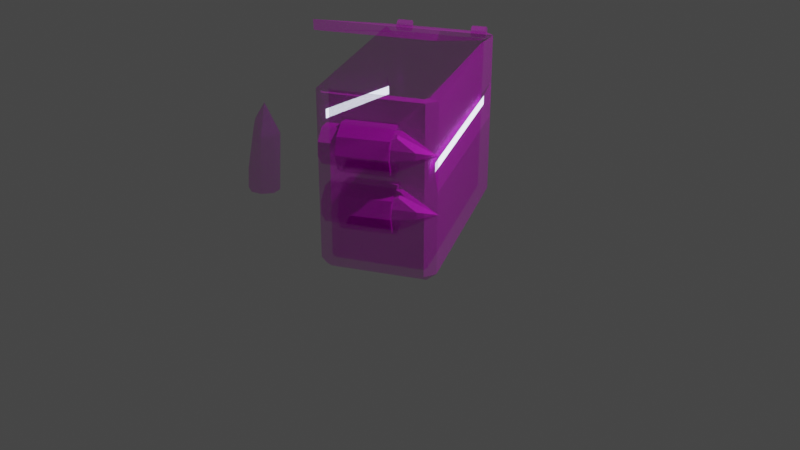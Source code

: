 # Source: ammobox.blend  (saved by Blender 2.80.75; exported with 4.5.12 LTS)
import bpy
from mathutils import Matrix  # noqa: F401  (used for matrix-valued properties, if any)

bpy.ops.wm.read_factory_settings(use_empty=True)
scene = bpy.context.scene
scene.name = 'Scene'

# ---- collections
col_collection = bpy.data.collections.new('Collection'); scene.collection.children.link(col_collection)

# ---- images (referenced by path relative to the original .blend; pixels are not part of the script)
import os
ASSET_DIR = os.environ.get("B2B_ASSET_DIR", "")  # directory of the original .blend (textures are referenced by path, not embedded)
HERE = os.path.dirname(os.path.abspath(__file__))  # packed textures are extracted next to this script under _unpacked/

def load_image(name, relpath, width, height, colorspace="sRGB"):
    """Load a texture the original file referenced (path relative to the .blend, or extracted next to this script)."""
    p = next((c for c in (os.path.join(HERE, relpath), os.path.join(ASSET_DIR, relpath)) if relpath and os.path.exists(c)), "")
    if p:
        img = bpy.data.images.load(p, check_existing=True)
        img.name = name
    else:  # same state as the original file: an image datablock whose file is absent (Cycles renders it pink)
        img = bpy.data.images.new(name, width, height)
        img.source = "FILE"
        img.filepath = "//" + (relpath or name)
    img.colorspace_settings.name = colorspace
    return img
img_box = load_image('Box', 'Box.png', 1024, 1024, 'sRGB')

# ---- materials (node trees are filled in below, after node groups)
mat_ammobox = bpy.data.materials.new('AmmoBox')
mat_ammobox.use_transparent_shadow = False
mat_ammobox.roughness = 0.3
mat_ammobox.specular_intensity = 0.5045
mat_ammobox.metallic = 0.2136
mat_maskbox = bpy.data.materials.new('MaskBox')
mat_maskbox.use_transparent_shadow = False

# ---- material node trees
mat_ammobox.use_nodes = True; mat_ammobox.node_tree.nodes.clear()
_N = mat_ammobox.node_tree.nodes; _L = mat_ammobox.node_tree.links
n0 = _N.new('ShaderNodeOutputMaterial'); n0.name = 'Material Output'; n0.location = (300, 300)
n1 = _N.new('ShaderNodeBsdfPrincipled'); n1.name = 'Principled BSDF'; n1.location = (10, 300)
n1.distribution = 'GGX'
n1.subsurface_method = 'BURLEY'
n1.inputs[1].default_value = 0.2303
n1.inputs[2].default_value = 0.4833
n1.inputs[3].default_value = 1.45
n1.inputs[13].default_value = 0.1379
n1.inputs[27].default_value = (0.0, 0.0, 0.0, 1.0)
n1.inputs[28].default_value = 1.0
n2 = _N.new('ShaderNodeNormalMap'); n2.name = 'Normal Map'; n2.location = (-300, -300)
n2.label = 'Normal/Map'
n2.inputs[0].default_value = 0.14
n3 = _N.new('ShaderNodeTexImage'); n3.name = 'Image Texture'; n3.location = (-300, 600)
n3.image = img_box
n4 = _N.new('ShaderNodeTexImage'); n4.name = 'Image Texture.001'; n4.location = (-300, 0)
n4.image = img_box
_L.new(n1.outputs[0], n0.inputs[0])
_L.new(n2.outputs[0], n1.inputs[5])
_L.new(n3.outputs[0], n1.inputs[0])
_L.new(n4.outputs[0], n1.inputs[4])
n0.is_active_output = True
mat_maskbox.use_nodes = True; mat_maskbox.node_tree.nodes.clear()
_N = mat_maskbox.node_tree.nodes; _L = mat_maskbox.node_tree.links
n0 = _N.new('ShaderNodeOutputMaterial'); n0.name = 'Material Output'; n0.location = (300, 300)
n1 = _N.new('ShaderNodeEmission'); n1.name = 'Emission'; n1.location = (10, 300)
n1.inputs[0].default_value = (0.7428, 0.785, 1.0, 1.0)
n1.inputs[1].default_value = 3.3
_L.new(n1.outputs[0], n0.inputs[0])
n0.is_active_output = True

# ---- world
world_world = bpy.data.worlds.new('World'); scene.world = world_world
world_world.use_nodes = True; world_world.node_tree.nodes.clear()
_N = world_world.node_tree.nodes; _L = world_world.node_tree.links
n0 = _N.new('ShaderNodeOutputWorld'); n0.name = 'World Output'; n0.location = (300, 300)
n1 = _N.new('ShaderNodeBackground'); n1.name = 'Background'; n1.location = (10, 300)
n1.inputs[0].default_value = (0.05088, 0.05088, 0.05088, 1.0)
_L.new(n1.outputs[0], n0.inputs[0])
n0.is_active_output = True
world_world.color = (0.05088, 0.05088, 0.05088)
world_world.use_sun_shadow = False
world_world.sun_shadow_jitter_overblur = 0.0

# ---- cameras
cam_camera = bpy.data.cameras.new('Camera')
cam_camera.clip_end = 100.0
cam_camera.ortho_scale = 7.314

# ---- lights
light_light = bpy.data.lights.new('Light', 'POINT')
light_light.transmission_factor = 0.0
light_light.energy = 1000.0
light_light.shadow_soft_size = 0.1
light_light.shadow_maximum_resolution = 0.006
light_light.use_absolute_resolution = True

# ---- meshes
me_cube_016 = bpy.data.meshes.new('Cube.016')
me_cube_016.from_pydata([(-0.09135, -0.1, 0.04248), (-0.09135, -0.09135, 0.05114), (-0.1, -0.09135, 0.04248), (-0.1, 0.1, 0.04248), (-0.09135, 0.1, 0.05114), (-0.09135, -0.1, -0.04248), (-0.1, -0.09135, -0.04248), (-0.09135, -0.09135, -0.05114), (-0.09135, 0.1, -0.05114), (-0.1, 0.1, -0.04248), (0.09135, -0.1, 0.04248), (0.1, -0.09135, 0.04248), (0.09135, -0.09135, 0.05114), (0.09135, 0.1, 0.05114), (0.1, 0.1, 0.04248), (0.09135, -0.1, -0.04248), (0.09135, -0.09135, -0.05114), (0.1, -0.09135, -0.04248), (0.1, 0.1, -0.04248), (0.09135, 0.1, -0.05114), (0.092, 0.1707, 0.04248), (0.092, 0.1707, 0.05114), (0.092, 0.1707, -0.05114), (0.092, 0.1707, -0.04248), (-0.08793, -0.09124, 0.03907), (-0.08793, -0.08793, 0.04238), (-0.09124, -0.08793, 0.03907), (-0.09194, 0.09484, 0.0396), (-0.0868, 0.09496, 0.04379), (-0.08793, -0.09124, -0.03907), (-0.09124, -0.08793, -0.03907), (-0.08793, -0.08793, -0.04238), (-0.0868, 0.09496, -0.04379), (-0.09194, 0.09484, -0.0396), (0.08793, -0.09124, 0.03907), (0.09124, -0.08793, 0.03907), (0.08793, -0.08793, 0.04238), (0.08752, 0.1, 0.0419), (0.09076, 0.1, 0.03866), (0.08793, -0.09124, -0.03907), (0.08793, -0.08793, -0.04238), (0.09124, -0.08793, -0.03907), (0.09076, 0.1, -0.03866), (0.08752, 0.1, -0.0419), (0.09547, 0.1614, 0.04161), (0.09547, 0.1615, 0.0494), (0.09547, 0.1615, -0.0494), (0.09547, 0.1614, -0.04161), (0.1101, 0.05244, -0.05612), (0.1048, 0.07182, 0.03726), (0.09578, 0.05918, 0.03744), (0.0948, 0.05891, -0.02472), (0.1039, 0.07155, -0.0249), (0.09642, 0.04443, 0.03747), (0.1065, 0.03308, 0.03734), (0.1055, 0.03281, -0.02482), (0.09544, 0.04415, -0.02469), (0.1267, 0.06128, 0.03694), (0.1166, 0.07262, 0.03707), (0.1156, 0.07235, -0.02509), (0.1183, 0.03388, 0.03715), (0.1273, 0.04652, 0.03697), (0.1173, 0.03361, -0.025), (0.1261, 0.0611, -0.003868), (0.1181, 0.05685, -0.0402), (0.1178, 0.0699, -0.02511), (0.1185, 0.04925, -0.04019), (0.1267, 0.04634, -0.003837), (0.1193, 0.03633, -0.02504), (-0.09293, 0.09962, -0.04234), (-0.09293, 0.09962, -0.02945), (-0.09444, 0.09548, -0.04234), (-0.09444, 0.09548, -0.02945), (-0.09825, 0.09328, -0.04234), (-0.09825, 0.09328, -0.02945), (-0.1026, 0.09405, -0.04234), (-0.1026, 0.09405, -0.02945), (-0.1054, 0.09742, -0.04234), (-0.1054, 0.09742, -0.02945), (-0.1054, 0.1018, -0.04234), (-0.1054, 0.1018, -0.02945), (-0.1026, 0.1052, -0.04234), (-0.1026, 0.1052, -0.02945), (-0.09825, 0.106, -0.04234), (-0.09825, 0.106, -0.02945), (-0.09444, 0.1038, -0.04234), (-0.09444, 0.1038, -0.02945), (-0.09293, 0.09962, 0.02926), (-0.09293, 0.09962, 0.04214), (-0.09444, 0.09548, 0.02926), (-0.09444, 0.09548, 0.04214), (-0.09825, 0.09328, 0.02926), (-0.09825, 0.09328, 0.04214), (-0.1026, 0.09405, 0.02926), (-0.1026, 0.09405, 0.04214), (-0.1054, 0.09742, 0.02926), (-0.1054, 0.09742, 0.04214), (-0.1054, 0.1018, 0.02926), (-0.1054, 0.1018, 0.04214), (-0.1026, 0.1052, 0.02926), (-0.1026, 0.1052, 0.04214), (-0.09825, 0.106, 0.02926), (-0.09825, 0.106, 0.04214), (-0.09444, 0.1038, 0.02926), (-0.09444, 0.1038, 0.04214), (0.1286, 0.05095, -0.02176), (0.1304, 0.05095, 0.02166), (0.1235, 0.03345, -0.02154), (0.1253, 0.03345, 0.02187), (0.1106, 0.02414, -0.021), (0.1125, 0.02414, 0.02241), (0.09602, 0.02737, -0.02039), (0.09784, 0.02737, 0.02302), (0.09602, 0.07452, -0.02039), (0.09784, 0.07452, 0.02302), (0.1106, 0.07776, -0.021), (0.1125, 0.07776, 0.02241), (0.1235, 0.06845, -0.02154), (0.1253, 0.06845, 0.02187), (0.1255, 0.05095, -0.02163), (0.1274, 0.05095, 0.02178), (0.1212, 0.0359, -0.02144), (0.123, 0.0359, 0.02197), (0.1101, 0.02789, -0.02098), (0.1119, 0.02789, 0.02243), (0.09655, 0.03113, -0.02041), (0.09837, 0.03113, 0.023), (0.09655, 0.07077, -0.02041), (0.09837, 0.07077, 0.023), (0.1101, 0.074, -0.02098), (0.1119, 0.074, 0.02243), (0.1212, 0.066, -0.02144), (0.123, 0.066, 0.02197), (0.1087, -0.01154, -0.05684), (0.1034, 0.007844, 0.03654), (0.09439, -0.004796, 0.03671), (0.09341, -0.005071, -0.02544), (0.1025, 0.007569, -0.02562), (0.09503, -0.01955, 0.03675), (0.1051, -0.03089, 0.03662), (0.1041, -0.03117, -0.02554), (0.09405, -0.01983, -0.02541), (0.1253, -0.002698, 0.03622), (0.1152, 0.008643, 0.03635), (0.1142, 0.008369, -0.02581), (0.1169, -0.0301, 0.03643), (0.1259, -0.01746, 0.03625), (0.1159, -0.03037, -0.02572), (0.1247, -0.002878, -0.004589), (0.1167, -0.007127, -0.04092), (0.1164, 0.005925, -0.02583), (0.1171, -0.01473, -0.04091), (0.1253, -0.01764, -0.004558), (0.1179, -0.02765, -0.02576), (0.1272, -0.01303, -0.02248), (0.129, -0.01303, 0.02093), (0.1221, -0.03053, -0.02226), (0.1239, -0.03053, 0.02115), (0.1093, -0.03984, -0.02172), (0.1111, -0.03984, 0.02169), (0.09463, -0.03661, -0.02111), (0.09645, -0.03661, 0.0223), (0.09463, 0.01054, -0.02111), (0.09645, 0.01054, 0.0223), (0.1093, 0.01378, -0.02172), (0.1111, 0.01378, 0.02169), (0.1221, 0.004467, -0.02226), (0.1239, 0.004467, 0.02115), (0.1241, -0.01303, -0.02235), (0.126, -0.01303, 0.02106), (0.1198, -0.02808, -0.02217), (0.1216, -0.02808, 0.02125), (0.1087, -0.03609, -0.0217), (0.1105, -0.03609, 0.02171), (0.09516, -0.03285, -0.02113), (0.09698, -0.03285, 0.02228), (0.09516, 0.006791, -0.02113), (0.09698, 0.006791, 0.02228), (0.1087, 0.01002, -0.0217), (0.1105, 0.01002, 0.02171), (0.1198, 0.002017, -0.02217), (0.1216, 0.002017, 0.02125), (-0.09135, 0.00275, 0.05114), (-0.09135, 0.04001, 0.05114), (-0.1, 0.02916, 0.04248), (-0.1, 0.01794, 0.04248), (-0.09135, 0.04494, -0.05114), (-0.09135, 0.002232, -0.05114), (-0.1, 0.01794, -0.04248), (-0.1, 0.02916, -0.04248), (0.1, 0.02916, -0.04248), (0.1, 0.01794, -0.04248), (0.09135, 0.002232, -0.05114), (0.09135, 0.04494, -0.05114), (0.09135, 0.08945, 0.05114), (0.09135, 0.05219, 0.05114), (0.1, 0.01794, 0.04248), (0.1, 0.02916, 0.04248), (-0.08295, 0.01959, 0.04643), (-0.08295, 0.02978, 0.04643), (-0.08295, 0.02978, -0.04644), (-0.08295, 0.01959, -0.04644), (0.08295, 0.01959, -0.04644), (0.08295, 0.02978, -0.04644), (0.08295, 0.07468, 0.04643), (0.08295, 0.06449, 0.04643)], [], [(194, 13, 4, 183), (190, 18, 14, 197), (186, 8, 19, 193), (184, 3, 9, 189), (0, 1, 2), (5, 6, 7), (10, 11, 12), (15, 16, 17), (5, 0, 2, 6), (183, 4, 3, 184), (187, 7, 6, 188), (15, 5, 7, 16), (191, 17, 16, 192), (10, 15, 17, 11), (195, 12, 11, 196), (0, 10, 12, 1), (5, 15, 10, 0), (9, 3, 20, 23), (8, 9, 23, 22), (3, 4, 21, 20), (36, 25, 28, 37), (41, 35, 38, 42), (31, 40, 43, 32), (26, 30, 33, 27), (24, 26, 25), (29, 31, 30), (34, 36, 35), (39, 41, 40), (29, 30, 26, 24), (25, 26, 27, 28), (32, 33, 30, 31), (39, 40, 31, 29), (42, 43, 40, 41), (34, 35, 41, 39), (37, 38, 35, 36), (24, 25, 36, 34), (29, 24, 34, 39), (33, 47, 44, 27), (32, 46, 47, 33), (27, 44, 45, 28), (18, 19, 43, 42), (13, 14, 38, 37), (4, 13, 37, 28), (19, 8, 32, 43), (14, 18, 42, 38), (20, 21, 45, 44), (22, 23, 47, 46), (23, 20, 44, 47), (8, 22, 46, 32), (21, 4, 28, 45), (58, 59, 52, 49), (64, 66, 48), (62, 55, 48), (50, 51, 56, 53), (54, 55, 62, 60), (49, 52, 51, 50), (55, 54, 53, 56), (61, 67, 63, 57), (53, 54, 60, 61, 57, 58, 49, 50), (59, 58, 57, 63, 65), (52, 59, 48), (68, 67, 61, 60, 62), (55, 56, 48), (51, 52, 48), (66, 68, 62, 48), (56, 51, 48), (63, 64, 65), (66, 67, 68), (63, 67, 66, 64), (59, 65, 64, 48), (69, 70, 72, 71), (71, 72, 74, 73), (73, 74, 76, 75), (75, 76, 78, 77), (77, 78, 80, 79), (79, 80, 82, 81), (81, 82, 84, 83), (72, 70, 86, 84, 82, 80, 78, 76, 74), (83, 84, 86, 85), (85, 86, 70, 69), (69, 71, 73, 75, 77, 79, 81, 83, 85), (87, 88, 90, 89), (89, 90, 92, 91), (91, 92, 94, 93), (93, 94, 96, 95), (95, 96, 98, 97), (97, 98, 100, 99), (99, 100, 102, 101), (90, 88, 104, 102, 100, 98, 96, 94, 92), (101, 102, 104, 103), (103, 104, 88, 87), (87, 89, 91, 93, 95, 97, 99, 101, 103), (105, 106, 108, 107), (107, 108, 110, 109), (109, 110, 112, 111), (113, 114, 116, 115), (115, 116, 118, 117), (117, 118, 106, 105), (119, 121, 122, 120), (121, 123, 124, 122), (123, 125, 126, 124), (127, 129, 130, 128), (129, 131, 132, 130), (131, 119, 120, 132), (105, 107, 121, 119), (108, 106, 120, 122), (107, 109, 123, 121), (110, 108, 122, 124), (109, 111, 125, 123), (112, 110, 124, 126), (111, 112, 126, 125), (114, 113, 127, 128), (113, 115, 129, 127), (116, 114, 128, 130), (115, 117, 131, 129), (118, 116, 130, 132), (117, 105, 119, 131), (106, 118, 132, 120), (143, 144, 137, 134), (149, 151, 133), (147, 140, 133), (135, 136, 141, 138), (139, 140, 147, 145), (134, 137, 136, 135), (140, 139, 138, 141), (146, 152, 148, 142), (138, 139, 145, 146, 142, 143, 134, 135), (144, 143, 142, 148, 150), (137, 144, 133), (153, 152, 146, 145, 147), (140, 141, 133), (136, 137, 133), (151, 153, 147, 133), (141, 136, 133), (148, 149, 150), (151, 152, 153), (148, 152, 151, 149), (144, 150, 149, 133), (154, 155, 157, 156), (156, 157, 159, 158), (158, 159, 161, 160), (162, 163, 165, 164), (164, 165, 167, 166), (166, 167, 155, 154), (168, 170, 171, 169), (170, 172, 173, 171), (172, 174, 175, 173), (176, 178, 179, 177), (178, 180, 181, 179), (180, 168, 169, 181), (154, 156, 170, 168), (157, 155, 169, 171), (156, 158, 172, 170), (159, 157, 171, 173), (158, 160, 174, 172), (161, 159, 173, 175), (160, 161, 175, 174), (163, 162, 176, 177), (162, 164, 178, 176), (165, 163, 177, 179), (164, 166, 180, 178), (167, 165, 179, 181), (166, 154, 168, 180), (155, 167, 181, 169), (13, 194, 197, 14), (194, 195, 196, 197), (18, 190, 193, 19), (190, 191, 192, 193), (8, 186, 189, 9), (186, 187, 188, 189), (1, 182, 185, 2), (182, 183, 184, 185), (2, 185, 188, 6), (185, 184, 189, 188), (7, 187, 192, 16), (195, 194, 204, 205), (17, 191, 196, 11), (191, 190, 197, 196), (12, 195, 182, 1), (192, 187, 201, 202), (201, 200, 203, 202), (205, 204, 199, 198), (193, 192, 202, 203), (194, 183, 199, 204), (186, 193, 203, 200), (187, 186, 200, 201), (183, 182, 198, 199), (182, 195, 205, 198)])
me_cube_016.polygons.foreach_set('use_smooth', [True] * 188)
me_cube_016.polygons.foreach_set('material_index', [0, 0, 0, 0, 0, 0, 0, 0, 0, 0, 0, 0, 0, 0, 0, 0, 0, 0, 0, 0, 0, 0, 0, 0, 0, 0, 0, 0, 0, 0, 0, 0, 0, 0, 0, 0, 0, 0, 0, 0, 0, 0, 0, 0, 0, 0, 0, 0, 0, 0, 0, 0, 0, 0, 0, 0, 0, 0, 0, 0, 0, 0, 0, 0, 0, 0, 0, 0, 0, 0, 0, 0, 0, 0, 0, 0, 0, 0, 0, 0, 0, 0, 0, 0, 0, 0, 0, 0, 0, 0, 0, 0, 0, 0, 0, 0, 0, 0, 0, 0, 0, 0, 0, 0, 0, 0, 0, 0, 0, 0, 0, 0, 0, 0, 0, 0, 0, 0, 0, 0, 0, 0, 0, 0, 0, 0, 0, 0, 0, 0, 0, 0, 0, 0, 0, 0, 0, 0, 0, 0, 0, 0, 0, 0, 0, 0, 0, 0, 0, 0, 0, 0, 0, 0, 0, 0, 0, 0, 0, 0, 0, 0, 0, 0, 0, 0, 0, 0, 0, 0, 0, 0, 0, 0, 0, 0, 0, 0, 0, 0, 1, 1, 0, 0, 0, 0, 0, 0])
_k = set([(0, 1), (0, 2), (0, 5), (0, 10), (1, 2), (1, 12), (1, 182), (2, 6), (2, 185), (3, 4), (3, 9), (3, 20), (3, 184), (4, 13), (4, 21), (4, 28), (4, 183), (5, 6), (5, 7), (5, 15), (6, 7), (6, 188), (7, 16), (7, 187), (8, 9), (8, 19), (8, 22), (8, 32), (8, 186), (9, 23), (9, 189), (10, 11), (10, 12), (10, 15), (11, 12), (11, 17), (11, 196), (12, 195), (13, 14), (13, 37), (13, 194), (14, 18), (14, 197), (15, 16), (15, 17), (16, 17), (16, 192), (17, 191), (18, 19), (18, 190), (19, 43), (19, 193), (20, 21), (20, 23), (21, 45), (22, 23), (22, 46), (24, 25), (24, 26), (24, 29), (24, 34), (25, 26), (25, 28), (25, 36), (26, 27), (26, 30), (27, 28), (27, 33), (27, 44), (28, 37), (28, 45), (29, 30), (29, 31), (29, 39), (30, 31), (30, 33), (31, 32), (31, 40), (32, 33), (32, 43), (32, 46), (33, 47), (34, 35), (34, 36), (34, 39), (35, 36), (35, 38), (35, 41), (36, 37), (37, 38), (38, 42), (39, 40), (39, 41), (40, 41), (40, 43), (41, 42), (42, 43), (44, 45), (44, 47), (46, 47), (48, 51), (48, 52), (48, 55), (48, 56), (48, 59), (48, 62), (48, 64), (48, 66), (49, 50), (49, 52), (49, 58), (50, 51), (50, 53), (51, 52), (51, 56), (52, 59), (53, 54), (53, 56), (54, 55), (54, 60), (55, 56), (55, 62), (57, 58), (57, 61), (57, 63), (58, 59), (59, 65), (60, 61), (60, 62), (61, 67), (62, 68), (63, 64), (63, 65), (63, 67), (64, 65), (64, 66), (66, 67), (66, 68), (67, 68), (69, 70), (69, 71), (69, 85), (70, 72), (70, 86), (71, 72), (71, 73), (72, 74), (73, 74), (73, 75), (74, 76), (75, 76), (75, 77), (76, 78), (77, 78), (77, 79), (78, 80), (79, 80), (79, 81), (80, 82), (81, 82), (81, 83), (82, 84), (83, 84), (83, 85), (84, 86), (85, 86), (87, 88), (87, 89), (87, 103), (88, 90), (88, 104), (89, 90), (89, 91), (90, 92), (91, 92), (91, 93), (92, 94), (93, 94), (93, 95), (94, 96), (95, 96), (95, 97), (96, 98), (97, 98), (97, 99), (98, 100), (99, 100), (99, 101), (100, 102), (101, 102), (101, 103), (102, 104), (103, 104), (105, 106), (105, 107), (105, 117), (106, 108), (106, 118), (107, 108), (107, 109), (108, 110), (109, 110), (109, 111), (110, 112), (111, 112), (111, 125), (112, 126), (113, 114), (113, 115), (113, 127), (114, 116), (114, 128), (115, 116), (115, 117), (116, 118), (117, 118), (119, 120), (119, 121), (119, 131), (120, 122), (120, 132), (121, 122), (121, 123), (122, 124), (123, 124), (123, 125), (124, 126), (125, 126), (127, 128), (127, 129), (128, 130), (129, 130), (129, 131), (130, 132), (131, 132), (133, 136), (133, 137), (133, 140), (133, 141), (133, 144), (133, 147), (133, 149), (133, 151), (134, 135), (134, 137), (134, 143), (135, 136), (135, 138), (136, 137), (136, 141), (137, 144), (138, 139), (138, 141), (139, 140), (139, 145), (140, 141), (140, 147), (142, 143), (142, 146), (142, 148), (143, 144), (144, 150), (145, 146), (145, 147), (146, 152), (147, 153), (148, 149), (148, 150), (148, 152), (149, 150), (149, 151), (151, 152), (151, 153), (152, 153), (154, 155), (154, 156), (154, 166), (155, 157), (155, 167), (156, 157), (156, 158), (157, 159), (158, 159), (158, 160), (159, 161), (160, 161), (160, 174), (161, 175), (162, 163), (162, 164), (162, 176), (163, 165), (163, 177), (164, 165), (164, 166), (165, 167), (166, 167), (168, 169), (168, 170), (168, 180), (169, 171), (169, 181), (170, 171), (170, 172), (171, 173), (172, 173), (172, 174), (173, 175), (174, 175), (176, 177), (176, 178), (177, 179), (178, 179), (178, 180), (179, 181), (180, 181), (182, 183), (182, 195), (182, 198), (183, 194), (183, 199), (184, 185), (186, 187), (186, 193), (186, 200), (187, 192), (187, 201), (188, 189), (190, 191), (192, 193), (192, 202), (193, 203), (194, 195), (194, 204), (195, 205), (196, 197), (198, 199), (198, 205), (199, 204), (200, 201), (200, 203), (201, 202), (202, 203), (204, 205)])
me_cube_016.attributes.new('sharp_edge', 'BOOLEAN', 'EDGE').data.foreach_set('value', [ (min(e.vertices), max(e.vertices)) in _k for e in me_cube_016.edges])
_uv = me_cube_016.uv_layers.new(name='UVMap')
_uv.uv.foreach_set('vector', [0.2966, 0.2934, 0.2966, 0.3089, 0.0258, 0.3088, 0.0258, 0.2202, 0.1854, 0.7425, 0.1854, 0.6381, 0.3107, 0.6374, 0.3107, 0.7417, 0.6061, 0.214, 0.6061, 0.2952, 0.3353, 0.2952, 0.3353, 0.2139, 0.7591, 0.5121, 0.7591, 0.6166, 0.6331, 0.6167, 0.6331, 0.5121, 0.02617, 0.0133, 0.0258, 0.02634, 0.01334, 0.02607, 0.6328, 0.3213, 0.6331, 0.3342, 0.6199, 0.3341, 0.2969, 0.01346, 0.3097, 0.02624, 0.2966, 0.0265, 0.9103, 0.901, 0.924, 0.9025, 0.9112, 0.9153, 0.6328, 0.3213, 0.7587, 0.3213, 0.7591, 0.3342, 0.6331, 0.3342, 0.7715, 0.528, 0.7715, 0.6165, 0.7591, 0.6166, 0.7591, 0.5121, 0.6199, 0.4722, 0.6199, 0.3341, 0.6331, 0.3342, 0.6331, 0.4955, 0.9103, 0.901, 0.9103, 0.6334, 0.924, 0.6349, 0.924, 0.9025, 0.1854, 0.7591, 0.1854, 0.9201, 0.1713, 0.9194, 0.1713, 0.7815, 0.7846, 0.9021, 0.9103, 0.901, 0.9112, 0.9153, 0.7855, 0.9164, 0.2966, 0.2384, 0.2966, 0.0265, 0.3097, 0.02624, 0.3097, 0.1876, 0.02617, 0.0133, 0.2969, 0.01346, 0.2966, 0.0265, 0.0258, 0.02634, 0.9103, 0.6334, 0.9103, 0.901, 0.7846, 0.9021, 0.7846, 0.6345, 0.4682, 0.9179, 0.3425, 0.9156, 0.3427, 0.6288, 0.4685, 0.6312, 0.4813, 0.9054, 0.4682, 0.9179, 0.4685, 0.6312, 0.4813, 0.6314, 0.3425, 0.9156, 0.3299, 0.9026, 0.3299, 0.6286, 0.3427, 0.6288, 0.278, 0.6121, 0.01726, 0.6115, 0.01949, 0.3416, 0.278, 0.3347, 0.7448, 0.29, 0.629, 0.29, 0.6297, 0.01253, 0.7443, 0.01253, 0.3405, 0.3259, 0.6011, 0.3254, 0.6011, 0.6029, 0.3429, 0.5958, 0.7338, 0.9117, 0.6185, 0.9117, 0.6194, 0.6423, 0.7362, 0.6423, 0.7342, 0.9169, 0.7338, 0.9117, 0.7392, 0.912, 0.3404, 0.3211, 0.3405, 0.3259, 0.3355, 0.326, 0.8812, 0.2714, 0.8864, 0.2716, 0.8815, 0.2765, 0.7655, 0.2716, 0.7658, 0.2767, 0.7609, 0.2718, 0.619, 0.9169, 0.6185, 0.9117, 0.7338, 0.9117, 0.7342, 0.9169, 0.01726, 0.6115, 0.01243, 0.6114, 0.01197, 0.3416, 0.01949, 0.3416, 0.3429, 0.5958, 0.3351, 0.5958, 0.3355, 0.326, 0.3405, 0.3259, 0.601, 0.3207, 0.6011, 0.3254, 0.3405, 0.3259, 0.3404, 0.3211, 0.7443, 0.01253, 0.7489, 0.01249, 0.7496, 0.2899, 0.7448, 0.29, 0.8812, 0.2714, 0.8815, 0.2765, 0.7658, 0.2767, 0.7655, 0.2716, 0.6247, 0.01249, 0.6297, 0.01253, 0.629, 0.29, 0.624, 0.2899, 0.8812, 0.01191, 0.8864, 0.01206, 0.8864, 0.2716, 0.8812, 0.2714, 0.7655, 0.01212, 0.8812, 0.01191, 0.8812, 0.2714, 0.7655, 0.2716, 0.9123, 0.3209, 0.9195, 0.6078, 0.7964, 0.6078, 0.7951, 0.3209, 0.9184, 0.3284, 0.9311, 0.6078, 0.9195, 0.6078, 0.9123, 0.3209, 0.7951, 0.3209, 0.7964, 0.6078, 0.7849, 0.6078, 0.7888, 0.3284, 0.1454, 0.6373, 0.1582, 0.6501, 0.1446, 0.6558, 0.1398, 0.651, 0.006814, 0.6504, 0.01963, 0.6376, 0.02529, 0.6512, 0.02049, 0.656, 0.006814, 0.9199, 0.006814, 0.6504, 0.02049, 0.656, 0.01809, 0.9135, 0.1582, 0.6501, 0.1582, 0.9197, 0.1478, 0.9132, 0.1446, 0.6558, 0.01963, 0.6376, 0.1454, 0.6373, 0.1398, 0.651, 0.02529, 0.6512, 0.7594, 0.9258, 0.7594, 0.9386, 0.7454, 0.9365, 0.7452, 0.925, 0.7594, 0.7884, 0.7594, 0.8011, 0.7452, 0.8028, 0.7454, 0.7914, 0.7594, 0.8011, 0.7594, 0.9258, 0.7452, 0.925, 0.7452, 0.8028, 0.5965, 0.6286, 0.5965, 0.9187, 0.5818, 0.9185, 0.5869, 0.632, 0.5978, 0.9187, 0.5992, 0.6286, 0.6089, 0.6325, 0.6125, 0.9187, 0.7454, 0.7753, 0.7454, 0.6837, 0.7629, 0.6836, 0.7629, 0.7753, 0.5251, 0.6465, 0.5138, 0.6465, 0.5194, 0.6218, 0.5516, 0.7134, 0.569, 0.7135, 0.5578, 0.7613, 0.9335, 0.006242, 0.9335, 0.09793, 0.9116, 0.098, 0.9116, 0.00631, 0.569, 0.6219, 0.569, 0.7135, 0.5516, 0.7134, 0.5516, 0.6218, 0.9521, 0.006812, 0.9521, 0.0985, 0.9335, 0.09793, 0.9335, 0.006242, 0.8946, 0.09868, 0.8946, 0.00699, 0.9116, 0.00631, 0.9116, 0.098, 0.5086, 0.7611, 0.5086, 0.701, 0.5305, 0.7011, 0.5305, 0.7611, 0.8263, 0.972, 0.8121, 0.9894, 0.7946, 0.989, 0.7804, 0.9709, 0.7804, 0.9491, 0.7946, 0.9317, 0.8121, 0.9322, 0.8263, 0.9502, 0.5482, 0.6685, 0.5482, 0.76, 0.5305, 0.7611, 0.5305, 0.7011, 0.5444, 0.6688, 0.7629, 0.6836, 0.7454, 0.6837, 0.7538, 0.6362, 0.4946, 0.6686, 0.5086, 0.701, 0.5086, 0.7611, 0.4907, 0.7598, 0.4907, 0.6684, 0.8946, 0.09868, 0.9116, 0.098, 0.9238, 0.145, 0.9335, 0.09793, 0.9521, 0.0985, 0.9238, 0.145, 0.5138, 0.6465, 0.4946, 0.6686, 0.4907, 0.6684, 0.5194, 0.6218, 0.9116, 0.098, 0.9335, 0.09793, 0.9238, 0.145, 0.5305, 0.7011, 0.5251, 0.6465, 0.5444, 0.6688, 0.5138, 0.6465, 0.5086, 0.701, 0.4946, 0.6686, 0.5305, 0.7011, 0.5086, 0.701, 0.5138, 0.6465, 0.5251, 0.6465, 0.5482, 0.6685, 0.5444, 0.6688, 0.5251, 0.6465, 0.5194, 0.6218, 0.3148, 0.5966, 0.3148, 0.5777, 0.3208, 0.5779, 0.3208, 0.5969, 0.2952, 0.6176, 0.2952, 0.5986, 0.3012, 0.5985, 0.3012, 0.6174, 0.3012, 0.6174, 0.3012, 0.5985, 0.3074, 0.5986, 0.3074, 0.6176, 0.2907, 0.5967, 0.2907, 0.5777, 0.2957, 0.5776, 0.2957, 0.5966, 0.2957, 0.5966, 0.2957, 0.5776, 0.3023, 0.5776, 0.3023, 0.5966, 0.3023, 0.5966, 0.3023, 0.5776, 0.3072, 0.5777, 0.3072, 0.5967, 0.7762, 0.631, 0.7762, 0.65, 0.7697, 0.65, 0.7697, 0.631, 0.293, 0.5314, 0.2908, 0.5253, 0.293, 0.5192, 0.2987, 0.5159, 0.3051, 0.5171, 0.3093, 0.522, 0.3093, 0.5285, 0.3051, 0.5335, 0.2987, 0.5347, 0.7697, 0.631, 0.7697, 0.65, 0.7642, 0.6498, 0.7642, 0.6308, 0.3085, 0.5968, 0.3085, 0.5779, 0.3148, 0.5777, 0.3148, 0.5966, 0.293, 0.4906, 0.2908, 0.4845, 0.293, 0.4784, 0.2987, 0.4751, 0.3051, 0.4762, 0.3093, 0.4812, 0.3093, 0.4877, 0.3051, 0.4927, 0.2987, 0.4938, 0.3145, 0.557, 0.3145, 0.5759, 0.3085, 0.5757, 0.3085, 0.5568, 0.3208, 0.5986, 0.3208, 0.6176, 0.3148, 0.6177, 0.3148, 0.5988, 0.3148, 0.5988, 0.3148, 0.6177, 0.3085, 0.6176, 0.3085, 0.5986, 0.2907, 0.5759, 0.2907, 0.5569, 0.2957, 0.5568, 0.2957, 0.5758, 0.2957, 0.5758, 0.2957, 0.5568, 0.3023, 0.5568, 0.3023, 0.5758, 0.3023, 0.5758, 0.3023, 0.5568, 0.3072, 0.5569, 0.3072, 0.5759, 0.7762, 0.6519, 0.7762, 0.6709, 0.7697, 0.6709, 0.7697, 0.6519, 0.3051, 0.5539, 0.2987, 0.5551, 0.293, 0.5518, 0.2908, 0.5457, 0.293, 0.5396, 0.2987, 0.5363, 0.3051, 0.5375, 0.3093, 0.5424, 0.3093, 0.5489, 0.7697, 0.6519, 0.7697, 0.6709, 0.7642, 0.6707, 0.7642, 0.6517, 0.3208, 0.5568, 0.3208, 0.5758, 0.3145, 0.5759, 0.3145, 0.557, 0.3051, 0.4966, 0.3093, 0.5016, 0.3093, 0.5081, 0.3051, 0.5131, 0.2987, 0.5142, 0.293, 0.511, 0.2908, 0.5049, 0.293, 0.4988, 0.2987, 0.4955, 0.5159, 0.9227, 0.5159, 0.9868, 0.4904, 0.9862, 0.4904, 0.9222, 0.9811, 0.5218, 0.9811, 0.5858, 0.9604, 0.5865, 0.9604, 0.5225, 0.9604, 0.5225, 0.9604, 0.5865, 0.9395, 0.586, 0.9395, 0.522, 0.997, 0.1547, 0.997, 0.2187, 0.9751, 0.2189, 0.9751, 0.1549, 0.9751, 0.1549, 0.9751, 0.2189, 0.9565, 0.2182, 0.9565, 0.1541, 0.5422, 0.9224, 0.5422, 0.9864, 0.5159, 0.9868, 0.5159, 0.9227, 0.9619, 0.4457, 0.9396, 0.4452, 0.9396, 0.3813, 0.9619, 0.3817, 0.9168, 0.9961, 0.9001, 0.9967, 0.9001, 0.9327, 0.9168, 0.932, 0.9001, 0.9967, 0.8801, 0.9964, 0.8801, 0.9324, 0.9001, 0.9327, 0.743, 0.9969, 0.7224, 0.9971, 0.7224, 0.9331, 0.743, 0.9329, 0.7224, 0.9971, 0.7077, 0.9962, 0.7077, 0.9322, 0.7224, 0.9331, 0.9843, 0.4453, 0.9619, 0.4457, 0.9619, 0.3817, 0.9843, 0.3813, 0.9324, 0.9227, 0.9399, 0.8968, 0.9434, 0.9004, 0.9369, 0.9227, 0.9399, 0.776, 0.9324, 0.7501, 0.9369, 0.7501, 0.9434, 0.7723, 0.9399, 0.8968, 0.959, 0.8831, 0.9598, 0.8886, 0.9434, 0.9004, 0.959, 0.7897, 0.9399, 0.776, 0.9434, 0.7723, 0.9598, 0.7841, 0.959, 0.8831, 0.9807, 0.8878, 0.9799, 0.8934, 0.9598, 0.8886, 0.9807, 0.7849, 0.959, 0.7897, 0.9598, 0.7841, 0.9799, 0.7794, 0.3173, 0.4589, 0.3173, 0.3949, 0.3228, 0.395, 0.3228, 0.459, 0.3228, 0.3251, 0.3228, 0.3891, 0.3173, 0.3892, 0.3173, 0.3252, 0.9807, 0.9574, 0.959, 0.9622, 0.9598, 0.9567, 0.9799, 0.9519, 0.959, 0.7105, 0.9807, 0.7153, 0.9799, 0.7209, 0.9598, 0.7161, 0.959, 0.9622, 0.9399, 0.9485, 0.9434, 0.9449, 0.9598, 0.9567, 0.9399, 0.7243, 0.959, 0.7105, 0.9598, 0.7161, 0.9434, 0.7279, 0.9399, 0.9485, 0.9324, 0.9227, 0.9369, 0.9227, 0.9434, 0.9449, 0.9324, 0.7501, 0.9399, 0.7243, 0.9434, 0.7279, 0.9369, 0.7501, 0.569, 0.7739, 0.569, 0.8655, 0.5516, 0.8655, 0.5516, 0.7739, 0.5138, 0.8883, 0.5251, 0.8884, 0.5195, 0.913, 0.2907, 0.4201, 0.3082, 0.4201, 0.297, 0.468, 0.9335, 0.1574, 0.9335, 0.2491, 0.9116, 0.2492, 0.9116, 0.1575, 0.3082, 0.3286, 0.3082, 0.4201, 0.2907, 0.4201, 0.2907, 0.3285, 0.9521, 0.158, 0.9521, 0.2497, 0.9335, 0.2491, 0.9335, 0.1574, 0.8946, 0.2499, 0.8946, 0.1582, 0.9116, 0.1575, 0.9116, 0.2492, 0.5303, 0.7738, 0.5303, 0.8338, 0.5084, 0.8337, 0.5084, 0.7737, 0.8764, 0.972, 0.8622, 0.9894, 0.8447, 0.989, 0.8305, 0.9709, 0.8305, 0.9491, 0.8447, 0.9317, 0.8622, 0.9322, 0.8764, 0.9502, 0.4907, 0.8663, 0.4907, 0.7749, 0.5084, 0.7737, 0.5084, 0.8337, 0.4945, 0.866, 0.5516, 0.8655, 0.569, 0.8655, 0.5606, 0.913, 0.5443, 0.8662, 0.5303, 0.8338, 0.5303, 0.7738, 0.5482, 0.775, 0.5482, 0.8665, 0.8946, 0.2499, 0.9116, 0.2492, 0.9238, 0.2961, 0.9335, 0.2491, 0.9521, 0.2497, 0.9238, 0.2961, 0.5251, 0.8884, 0.5443, 0.8662, 0.5482, 0.8665, 0.5195, 0.913, 0.9116, 0.2492, 0.9335, 0.2491, 0.9238, 0.2961, 0.5084, 0.8337, 0.5138, 0.8883, 0.4945, 0.866, 0.5251, 0.8884, 0.5303, 0.8338, 0.5443, 0.8662, 0.5084, 0.8337, 0.5303, 0.8338, 0.5251, 0.8884, 0.5138, 0.8883, 0.4907, 0.8663, 0.4945, 0.866, 0.5138, 0.8883, 0.5195, 0.913, 0.9654, 0.3114, 0.9654, 0.3754, 0.94, 0.3749, 0.94, 0.3109, 0.9565, 0.06764, 0.9565, 0.003618, 0.9772, 0.002913, 0.9772, 0.06693, 0.9772, 0.06693, 0.9772, 0.002913, 0.9981, 0.003388, 0.9981, 0.06741, 0.9565, 0.1377, 0.9565, 0.0737, 0.9783, 0.07347, 0.9783, 0.1375, 0.9783, 0.1375, 0.9783, 0.07347, 0.997, 0.07425, 0.997, 0.1383, 0.9918, 0.3111, 0.9918, 0.3751, 0.9654, 0.3754, 0.9654, 0.3114, 0.9619, 0.516, 0.9396, 0.5155, 0.9396, 0.4515, 0.9619, 0.452, 0.993, 0.2888, 0.9763, 0.2895, 0.9763, 0.2254, 0.993, 0.2248, 0.9763, 0.2895, 0.9563, 0.2892, 0.9563, 0.2251, 0.9763, 0.2254, 0.65, 0.9969, 0.6294, 0.9971, 0.6294, 0.9331, 0.65, 0.9329, 0.6294, 0.9971, 0.6147, 0.9962, 0.6147, 0.9322, 0.6294, 0.9331, 0.9843, 0.5155, 0.9619, 0.516, 0.9619, 0.452, 0.9843, 0.4515, 0.9324, 0.8364, 0.9399, 0.8106, 0.9434, 0.8142, 0.9369, 0.8364, 0.9399, 0.6897, 0.9324, 0.6639, 0.9369, 0.6639, 0.9434, 0.6861, 0.9399, 0.8106, 0.959, 0.7968, 0.9598, 0.8024, 0.9434, 0.8142, 0.959, 0.7034, 0.9399, 0.6897, 0.9434, 0.6861, 0.9598, 0.6979, 0.959, 0.7968, 0.9807, 0.8016, 0.9799, 0.8071, 0.9598, 0.8024, 0.9807, 0.6986, 0.959, 0.7034, 0.9598, 0.6979, 0.9799, 0.6931, 0.3168, 0.395, 0.3168, 0.459, 0.3112, 0.4589, 0.3112, 0.3949, 0.3092, 0.3892, 0.3092, 0.3252, 0.3148, 0.3251, 0.3148, 0.3891, 0.9807, 0.8712, 0.959, 0.876, 0.9598, 0.8704, 0.9799, 0.8656, 0.959, 0.6243, 0.9807, 0.629, 0.9799, 0.6346, 0.9598, 0.6298, 0.959, 0.876, 0.9399, 0.8622, 0.9434, 0.8586, 0.9598, 0.8704, 0.9399, 0.638, 0.959, 0.6243, 0.9598, 0.6298, 0.9434, 0.6416, 0.9399, 0.8622, 0.9324, 0.8364, 0.9369, 0.8364, 0.9434, 0.8586, 0.9324, 0.6639, 0.9399, 0.638, 0.9434, 0.6416, 0.9369, 0.6639, 0.2966, 0.3089, 0.2966, 0.2934, 0.3097, 0.2041, 0.3097, 0.3087, 0.2966, 0.2934, 0.2966, 0.2384, 0.3097, 0.1876, 0.3097, 0.2041, 0.1854, 0.6381, 0.1854, 0.7425, 0.1713, 0.7186, 0.1713, 0.6374, 0.1854, 0.7425, 0.1854, 0.7591, 0.1713, 0.7815, 0.1713, 0.7186, 0.6199, 0.6166, 0.6199, 0.5353, 0.6331, 0.5121, 0.6331, 0.6167, 0.6199, 0.5353, 0.6199, 0.4722, 0.6331, 0.4955, 0.6331, 0.5121, 0.7715, 0.334, 0.7715, 0.4729, 0.7591, 0.4955, 0.7591, 0.3342, 0.7715, 0.4729, 0.7715, 0.528, 0.7591, 0.5121, 0.7591, 0.4955, 0.7591, 0.3342, 0.7591, 0.4955, 0.6331, 0.4955, 0.6331, 0.3342, 0.7591, 0.4955, 0.7591, 0.5121, 0.6331, 0.5121, 0.6331, 0.4955, 0.6061, 0.01281, 0.6061, 0.1509, 0.3353, 0.1508, 0.3353, 0.01271, 0.2966, 0.2384, 0.2966, 0.2934, 0.2843, 0.2714, 0.2843, 0.2564, 0.1854, 0.9201, 0.1854, 0.7591, 0.3107, 0.7583, 0.3107, 0.9193, 0.1854, 0.7591, 0.1854, 0.7425, 0.3107, 0.7417, 0.3107, 0.7583, 0.2966, 0.0265, 0.2966, 0.2384, 0.0258, 0.1652, 0.0258, 0.02634, 0.3353, 0.1508, 0.6061, 0.1509, 0.5938, 0.1764, 0.3478, 0.1763, 0.5938, 0.1764, 0.5938, 0.1914, 0.3478, 0.1914, 0.3478, 0.1763, 0.2843, 0.2564, 0.2843, 0.2714, 0.03845, 0.205, 0.03845, 0.19, 0.3353, 0.2139, 0.3353, 0.1508, 0.3478, 0.1763, 0.3478, 0.1914, 0.2966, 0.2934, 0.0258, 0.2202, 0.03845, 0.205, 0.2843, 0.2714, 0.6061, 0.214, 0.3353, 0.2139, 0.3478, 0.1914, 0.5938, 0.1914, 0.6061, 0.1509, 0.6061, 0.214, 0.5938, 0.1914, 0.5938, 0.1764, 0.0258, 0.2202, 0.0258, 0.1652, 0.03845, 0.19, 0.03845, 0.205, 0.0258, 0.1652, 0.2966, 0.2384, 0.2843, 0.2564, 0.03845, 0.19])
me_cube_016.materials.append(mat_ammobox)
me_cube_016.materials.append(mat_maskbox)
me_cube_016.use_remesh_preserve_volume = False
me_cube_016.use_remesh_preserve_attributes = False
me_cube_016.use_mirror_vertex_groups = False
me_cube_016.update()
me_cube_016.normals_split_custom_set([tuple(v) for v in zip(*[iter([0.0, 0.0, 1.0, 0.0, 0.0, 1.0, 0.0, 0.0, 1.0, 0.0, 0.0, 1.0, 1.0, 3.095e-08, 0.0, 1.0, 6.19e-08, 0.0, 1.0, 6.19e-08, 0.0, 1.0, 3.095e-08, 0.0, -4.629e-08, 0.0, -1.0, -4.629e-08, 0.0, -1.0, -4.629e-08, 0.0, -1.0, -4.629e-08, 0.0, -1.0, -1.0, 3.095e-08, 0.0, -1.0, 6.19e-08, 0.0, -1.0, 6.19e-08, 0.0, -1.0, 3.095e-08, 0.0, -0.5773, -0.5774, 0.5774, -0.5773, -0.5774, 0.5774, -0.5773, -0.5774, 0.5774, -0.5773, -0.5774, -0.5774, -0.5773, -0.5774, -0.5774, -0.5773, -0.5774, -0.5774, 0.5773, -0.5774, 0.5774, 0.5773, -0.5774, 0.5774, 0.5773, -0.5774, 0.5774, 0.5773, -0.5774, -0.5774, 0.5773, -0.5774, -0.5774, 0.5773, -0.5774, -0.5774, -0.7071, -0.7071, 0.0, -0.7071, -0.7071, 0.0, -0.7071, -0.7071, 0.0, -0.7071, -0.7071, 0.0, -0.7071, 2.125e-08, 0.7071, -0.7071, 2.908e-08, 0.7071, -0.7071, 2.908e-08, 0.7071, -0.7071, 7.828e-09, 0.7071, -0.7071, 1.48e-08, -0.7071, -0.7071, 1.875e-08, -0.7071, -0.7071, 1.875e-08, -0.7071, -0.7071, 3.952e-09, -0.7071, 0.0, -0.7071, -0.7071, 0.0, -0.7071, -0.7071, 0.0, -0.7071, -0.7071, 0.0, -0.7071, -0.7071, 0.7071, -1.52e-09, -0.7071, 0.7071, -7.215e-09, -0.7071, 0.7071, -7.215e-09, -0.7071, 0.7071, -5.695e-09, -0.7071, 0.7071, -0.7071, 0.0, 0.7071, -0.7071, 0.0, 0.7071, -0.7071, 0.0, 0.7071, -0.7071, 0.0, 0.7071, 1.644e-09, 0.7071, 0.7071, 1.505e-08, 0.7071, 0.7071, 1.505e-08, 0.7071, 0.7071, 1.34e-08, 0.7071, 0.0, -0.7071, 0.7071, 0.0, -0.7071, 0.7071, 0.0, -0.7071, 0.7071, 0.0, -0.7071, 0.7071, 0.0, -1.0, 0.0, 0.0, -1.0, 0.0, 0.0, -1.0, 0.0, 0.0, -1.0, 0.0, -0.3457, 0.9384, 0.0, -0.3457, 0.9384, 0.0, -0.3457, 0.9384, 0.0, -0.3457, 0.9384, 0.0, -0.3473, 0.9215, -0.1736, -0.3473, 0.9215, -0.1736, -0.3473, 0.9215, -0.1736, -0.3473, 0.9215, -0.1736, -0.3473, 0.9215, 0.1736, -0.3473, 0.9215, 0.1736, -0.3473, 0.9215, 0.1736, -0.3473, 0.9215, 0.1736, -0.005443, 0.002512, -1.0, -0.005443, 0.002512, -1.0, -0.005443, 0.002512, -1.0, -0.005443, 0.002512, -1.0, -1.0, -0.002569, 0.0, -1.0, -0.002569, 0.0, -1.0, -0.002569, 0.0, -1.0, -0.002569, 0.0, -0.005443, 0.002512, 1.0, -0.005443, 0.002512, 1.0, -0.005443, 0.002512, 1.0, -0.005443, 0.002512, 1.0, 1.0, 0.003787, 0.0, 1.0, 0.003787, 0.0, 1.0, 0.003787, 0.0, 1.0, 0.003787, 0.0, 0.5773, 0.5773, -0.5774, 0.5773, 0.5773, -0.5774, 0.5773, 0.5773, -0.5774, 0.5773, 0.5773, 0.5774, 0.5773, 0.5773, 0.5774, 0.5773, 0.5773, 0.5774, -0.5773, 0.5773, -0.5774, -0.5773, 0.5773, -0.5774, -0.5773, 0.5773, -0.5774, -0.5773, 0.5773, 0.5774, -0.5773, 0.5773, 0.5774, -0.5773, 0.5773, 0.5774, 0.7071, 0.7071, 0.0, 0.7071, 0.7071, 0.0, 0.7071, 0.7071, 0.0, 0.7071, 0.7071, 0.0, 0.664, 0.003177, -0.7478, 0.664, 0.003177, -0.7478, 0.664, 0.003177, -0.7478, 0.664, 0.003177, -0.7478, 0.664, 0.003177, 0.7478, 0.664, 0.003177, 0.7478, 0.664, 0.003177, 0.7478, 0.664, 0.003177, 0.7478, 0.0, 0.7071, 0.7071, 0.0, 0.7071, 0.7071, 0.0, 0.7071, 0.7071, 0.0, 0.7071, 0.7071, -0.7071, -0.003363, 0.7071, -0.7071, -0.003363, 0.7071, -0.7071, -0.003363, 0.7071, -0.7071, -0.003363, 0.7071, -0.7071, 0.7071, 0.0, -0.7071, 0.7071, 0.0, -0.7071, 0.7071, 0.0, -0.7071, 0.7071, 0.0, -0.7071, -0.003363, -0.7071, -0.7071, -0.003363, -0.7071, -0.7071, -0.003363, -0.7071, -0.7071, -0.003363, -0.7071, 0.0, 0.7071, -0.7071, 0.0, 0.7071, -0.7071, 0.0, 0.7071, -0.7071, 0.0, 0.7071, -0.7071, 0.0, 1.0, 0.0, 0.0, 1.0, 0.0, 0.0, 1.0, 0.0, 0.0, 1.0, 0.0, 0.3346, -0.9423, 0.0, 0.3346, -0.9423, 0.0, 0.3346, -0.9423, 0.0, 0.3346, -0.9423, 0.0, 0.3384, -0.9326, 0.1257, 0.3384, -0.9326, 0.1257, 0.3384, -0.9326, 0.1257, 0.3384, -0.9326, 0.1257, 0.3384, -0.9326, -0.1257, 0.3384, -0.9326, -0.1257, 0.3384, -0.9326, -0.1257, 0.3384, -0.9326, -0.1257, 0.0, 1.0, 0.0, 0.0, 1.0, 0.0, 0.0, 1.0, 0.0, 0.0, 1.0, 0.0, 0.0, 1.0, 7.489e-07, 0.0, 1.0, 3.745e-07, 0.0, 1.0, 3.745e-07, 0.0, 1.0, 7.489e-07, -0.01504, 0.9566, -0.2912, -0.01504, 0.9566, -0.2912, -0.01504, 0.9566, -0.2912, -0.01504, 0.9566, -0.2912, -0.01504, 0.9566, 0.2912, -0.01504, 0.9566, 0.2912, -0.01504, 0.9566, 0.2912, -0.01504, 0.9566, 0.2912, 0.0, 1.0, 3.745e-07, 0.0, 1.0, 0.0, 0.0, 1.0, 0.0, 0.0, 1.0, 3.745e-07, 0.9367, 0.3502, -0.001192, 0.9363, 0.3511, -0.002259, 0.9363, 0.3511, -0.002259, 0.9367, 0.3501, -0.001061, 0.9363, 0.3511, 0.002259, 0.9367, 0.3502, 0.001192, 0.9367, 0.3501, 0.001061, 0.9363, 0.3511, 0.002259, 0.9367, 0.3502, 0.001192, 0.9367, 0.3502, -0.001192, 0.9367, 0.3501, -0.001061, 0.9367, 0.3501, 0.001061, 0.161, -0.4644, -0.8709, 0.161, -0.4644, -0.8709, 0.161, -0.4644, -0.8709, 0.161, -0.4644, -0.8709, 0.161, -0.4643, 0.8709, 0.161, -0.4643, 0.8709, 0.161, -0.4643, 0.8709, 0.161, -0.4643, 0.8709, -0.06776, 0.9977, -0.003335, -0.06776, 0.9977, -0.003335, -0.06776, 0.9977, -0.003335, -0.06776, 0.9977, -0.003335, 0.8875, 0.03742, -0.4592, 0.8875, 0.03742, -0.4592, 0.8875, 0.03742, -0.4592, 0.04923, -0.8494, -0.5255, 0.04923, -0.8494, -0.5255, 0.04923, -0.8494, -0.5255, -0.9989, -0.04318, 0.01599, -0.9989, -0.04318, 0.01599, -0.9989, -0.04318, 0.01599, -0.9989, -0.04318, 0.01599, 0.06776, -0.9977, 0.003335, 0.06776, -0.9977, 0.003335, 0.06776, -0.9977, 0.003335, 0.06776, -0.9977, 0.003335, -0.813, 0.5822, 0.01029, -0.813, 0.5822, 0.01029, -0.813, 0.5822, 0.01029, -0.813, 0.5822, 0.01029, -0.7471, -0.6646, 0.01475, -0.7471, -0.6646, 0.01475, -0.7471, -0.6646, 0.01475, -0.7471, -0.6646, 0.01475, 0.9989, 0.04318, -0.01599, 0.9989, 0.04318, -0.01599, 0.9989, 0.04318, -0.01599, 0.9989, 0.04318, -0.01599, 0.01582, 0.002813, 0.9999, 0.01582, 0.002813, 0.9999, 0.01582, 0.002813, 0.9999, 0.01582, 0.002813, 0.9999, 0.01582, 0.002813, 0.9999, 0.01582, 0.002813, 0.9999, 0.01582, 0.002813, 0.9999, 0.01582, 0.002813, 0.9999, 0.7471, 0.6646, -0.01475, 0.7471, 0.6646, -0.01475, 0.7471, 0.6646, -0.01475, 0.7471, 0.6646, -0.01475, 0.7471, 0.6646, -0.01475, -0.06585, 0.8452, -0.5304, -0.06585, 0.8452, -0.5304, -0.06585, 0.8452, -0.5304, 0.813, -0.5822, -0.01029, 0.813, -0.5822, -0.01029, 0.813, -0.5822, -0.01029, 0.813, -0.5822, -0.01029, 0.813, -0.5822, -0.01029, -0.6645, -0.5858, -0.4641, -0.6645, -0.5858, -0.4641, -0.6645, -0.5858, -0.4641, -0.7255, 0.513, -0.4588, -0.7255, 0.513, -0.4588, -0.7255, 0.513, -0.4588, 0.7113, -0.516, -0.4773, 0.7113, -0.516, -0.4773, 0.7113, -0.516, -0.4773, 0.7113, -0.516, -0.4773, -0.9017, -0.03992, -0.4306, -0.9017, -0.03992, -0.4306, -0.9017, -0.03992, -0.4306, 0.9252, 0.2969, -0.2363, 0.9252, 0.2969, -0.2363, 0.9252, 0.2969, -0.2363, 0.949, -0.2138, -0.2319, 0.949, -0.2138, -0.2319, 0.949, -0.2138, -0.2319, 0.9752, 0.04172, -0.2174, 0.9752, 0.04172, -0.2174, 0.9752, 0.04172, -0.2174, 0.9752, 0.04172, -0.2174, 0.6488, 0.5826, -0.4896, 0.6488, 0.5826, -0.4896, 0.6488, 0.5826, -0.4896, 0.6488, 0.5826, -0.4896, 0.9397, -0.342, 0.0, 0.9397, -0.342, 0.0, 0.9397, -0.342, 0.0, 0.9397, -0.342, 0.0, 0.5, -0.866, 0.0, 0.5, -0.866, 0.0, 0.5, -0.866, 0.0, 0.5, -0.866, 0.0, -0.1736, -0.9848, 0.0, -0.1736, -0.9848, 0.0, -0.1736, -0.9848, 0.0, -0.1736, -0.9848, 0.0, -0.766, -0.6428, 0.0, -0.766, -0.6428, 0.0, -0.766, -0.6428, 0.0, -0.766, -0.6428, 0.0, -1.0, 0.0, 0.0, -1.0, 0.0, 0.0, -1.0, 0.0, 0.0, -1.0, 0.0, 0.0, -0.766, 0.6428, 0.0, -0.766, 0.6428, 0.0, -0.766, 0.6428, 0.0, -0.766, 0.6428, 0.0, -0.1736, 0.9848, 0.0, -0.1736, 0.9848, 0.0, -0.1736, 0.9848, 0.0, -0.1736, 0.9848, 0.0, -3.032e-08, -5.566e-08, 1.0, -3.032e-08, -5.566e-08, 1.0, -3.032e-08, -5.566e-08, 1.0, -3.032e-08, -5.566e-08, 1.0, -3.032e-08, -5.566e-08, 1.0, -3.032e-08, -5.566e-08, 1.0, -3.032e-08, -5.566e-08, 1.0, -3.032e-08, -5.566e-08, 1.0, -3.032e-08, -5.566e-08, 1.0, 0.5, 0.866, 0.0, 0.5, 0.866, 0.0, 0.5, 0.866, 0.0, 0.5, 0.866, 0.0, 0.9397, 0.342, 0.0, 0.9397, 0.342, 0.0, 0.9397, 0.342, 0.0, 0.9397, 0.342, 0.0, 6.064e-08, 0.0, -1.0, 6.064e-08, 0.0, -1.0, 6.064e-08, 0.0, -1.0, 6.064e-08, 0.0, -1.0, 6.064e-08, 0.0, -1.0, 6.064e-08, 0.0, -1.0, 6.064e-08, 0.0, -1.0, 6.064e-08, 0.0, -1.0, 6.064e-08, 0.0, -1.0, 0.9397, -0.342, 0.0, 0.9397, -0.342, 0.0, 0.9397, -0.342, 0.0, 0.9397, -0.342, 0.0, 0.5, -0.866, 0.0, 0.5, -0.866, 0.0, 0.5, -0.866, 0.0, 0.5, -0.866, 0.0, -0.1736, -0.9848, 0.0, -0.1736, -0.9848, 0.0, -0.1736, -0.9848, 0.0, -0.1736, -0.9848, 0.0, -0.766, -0.6428, 0.0, -0.766, -0.6428, 0.0, -0.766, -0.6428, 0.0, -0.766, -0.6428, 0.0, -1.0, 0.0, 0.0, -1.0, 0.0, 0.0, -1.0, 0.0, 0.0, -1.0, 0.0, 0.0, -0.766, 0.6428, 0.0, -0.766, 0.6428, 0.0, -0.766, 0.6428, 0.0, -0.766, 0.6428, 0.0, -0.1736, 0.9848, 0.0, -0.1736, 0.9848, 0.0, -0.1736, 0.9848, 0.0, -0.1736, 0.9848, 0.0, -3.032e-08, 0.0, 1.0, -3.032e-08, 0.0, 1.0, -3.032e-08, 0.0, 1.0, -3.032e-08, 0.0, 1.0, -3.032e-08, 0.0, 1.0, -3.032e-08, 0.0, 1.0, -3.032e-08, 0.0, 1.0, -3.032e-08, 0.0, 1.0, -3.032e-08, 0.0, 1.0, 0.5, 0.866, 0.0, 0.5, 0.866, 0.0, 0.5, 0.866, 0.0, 0.5, 0.866, 0.0, 0.9397, 0.342, 0.0, 0.9397, 0.342, 0.0, 0.9397, 0.342, 0.0, 0.9397, 0.342, 0.0, 1.213e-07, 0.0, -1.0, 1.213e-07, 0.0, -1.0, 1.213e-07, 0.0, -1.0, 1.213e-07, 0.0, -1.0, 1.213e-07, 0.0, -1.0, 1.213e-07, 0.0, -1.0, 1.213e-07, 0.0, -1.0, 1.213e-07, 0.0, -1.0, 1.213e-07, 0.0, -1.0, 0.9595, -0.2789, -0.04032, 0.9595, -0.2789, -0.04032, 0.9595, -0.2789, -0.04032, 0.9595, -0.2789, -0.04032, 0.5856, -0.8102, -0.02461, 0.5856, -0.8102, -0.02461, 0.5856, -0.8102, -0.02461, 0.5856, -0.8102, -0.02461, -0.2156, -0.9765, 0.009059, -0.2156, -0.9765, 0.009059, -0.2156, -0.9765, 0.009059, -0.2156, -0.9765, 0.009059, -0.2156, 0.9765, 0.009059, -0.2156, 0.9765, 0.009059, -0.2156, 0.9765, 0.009059, -0.2156, 0.9765, 0.009059, 0.5856, 0.8102, -0.02461, 0.5856, 0.8102, -0.02461, 0.5856, 0.8102, -0.02461, 0.5856, 0.8102, -0.02461, 0.9595, 0.2789, -0.04032, 0.9595, 0.2789, -0.04032, 0.9595, 0.2789, -0.04032, 0.9595, 0.2789, -0.04032, -0.9595, 0.2789, 0.04032, -0.9595, 0.2789, 0.04032, -0.9595, 0.2789, 0.04032, -0.9595, 0.2789, 0.04032, -0.5856, 0.8102, 0.02461, -0.5856, 0.8102, 0.02461, -0.5856, 0.8102, 0.02461, -0.5856, 0.8102, 0.02461, 0.2314, 0.9728, -0.009727, 0.2314, 0.9728, -0.009727, 0.2314, 0.9728, -0.009727, 0.2314, 0.9728, -0.009727, 0.2314, -0.9728, -0.009727, 0.2314, -0.9728, -0.009727, 0.2314, -0.9728, -0.009727, 0.2314, -0.9728, -0.009727, -0.5856, -0.8102, 0.02461, -0.5856, -0.8102, 0.02461, -0.5856, -0.8102, 0.02461, -0.5856, -0.8102, 0.02461, -0.9595, -0.2789, 0.04032, -0.9595, -0.2789, 0.04032, -0.9595, -0.2789, 0.04032, -0.9595, -0.2789, 0.04032, -0.04199, 5.513e-08, -0.9991, -0.04199, 1.161e-07, -0.9991, -0.04199, 1.065e-07, -0.9991, -0.04199, 5.513e-08, -0.9991, 0.04199, -1.161e-07, 0.9991, 0.04199, -7.35e-08, 0.9991, 0.04199, -7.35e-08, 0.9991, 0.04199, -1.065e-07, 0.9991, -0.04199, 1.161e-07, -0.9991, -0.04199, 1.782e-07, -0.9991, -0.04199, 1.757e-07, -0.9991, -0.04199, 1.065e-07, -0.9991, 0.04199, -2.145e-07, 0.9991, 0.04199, -1.161e-07, 0.9991, 0.04199, -1.065e-07, 0.9991, 0.04199, -2.091e-07, 0.9991, -0.04199, 1.782e-07, -0.9991, -0.04199, 2.061e-07, -0.9991, -0.04199, 2.061e-07, -0.9991, -0.04199, 1.757e-07, -0.9991, 0.04199, -2.748e-07, 0.9991, 0.04199, -2.145e-07, 0.9991, 0.04199, -2.091e-07, 0.9991, 0.04199, -2.748e-07, 0.9991, -0.9894, 0.1393, 0.04158, -0.9894, 0.1393, 0.04158, -0.9894, 0.1393, 0.04158, -0.9894, 0.1393, 0.04158, -0.9894, -0.1393, 0.04158, -0.9894, -0.1393, 0.04158, -0.9894, -0.1393, 0.04158, -0.9894, -0.1393, 0.04158, -0.04199, 0.0, -0.9991, -0.04199, -3.468e-08, -0.9991, -0.04199, -3.779e-08, -0.9991, -0.04199, 0.0, -0.9991, 0.04199, -1.057e-07, 0.9991, 0.04199, -6.871e-08, 0.9991, 0.04199, -6.871e-08, 0.9991, 0.04199, -1.09e-07, 0.9991, -0.04199, -3.468e-08, -0.9991, -0.04199, -2.713e-08, -0.9991, -0.04199, -1.267e-08, -0.9991, -0.04199, -3.779e-08, -0.9991, 0.04199, -1.161e-07, 0.9991, 0.04199, -1.057e-07, 0.9991, 0.04199, -1.09e-07, 0.9991, 0.04199, -1.065e-07, 0.9991, -0.04199, -2.713e-08, -0.9991, -0.04199, 5.513e-08, -0.9991, -0.04199, 5.513e-08, -0.9991, -0.04199, -1.267e-08, -0.9991, 0.04199, -7.35e-08, 0.9991, 0.04199, -1.161e-07, 0.9991, 0.04199, -1.065e-07, 0.9991, 0.04199, -7.35e-08, 0.9991, -0.06776, 0.9977, -0.003335, -0.06776, 0.9977, -0.003335, -0.06776, 0.9977, -0.003335, -0.06776, 0.9977, -0.003335, 0.8875, 0.03742, -0.4592, 0.8875, 0.03742, -0.4592, 0.8875, 0.03742, -0.4592, 0.04923, -0.8494, -0.5255, 0.04923, -0.8494, -0.5255, 0.04923, -0.8494, -0.5255, -0.9989, -0.04318, 0.01599, -0.9989, -0.04318, 0.01599, -0.9989, -0.04318, 0.01599, -0.9989, -0.04318, 0.01599, 0.06776, -0.9977, 0.003335, 0.06776, -0.9977, 0.003335, 0.06776, -0.9977, 0.003335, 0.06776, -0.9977, 0.003335, -0.813, 0.5822, 0.01029, -0.813, 0.5822, 0.01029, -0.813, 0.5822, 0.01029, -0.813, 0.5822, 0.01029, -0.7471, -0.6646, 0.01475, -0.7471, -0.6646, 0.01475, -0.7471, -0.6646, 0.01475, -0.7471, -0.6646, 0.01475, 0.9989, 0.04318, -0.01599, 0.9989, 0.04318, -0.01599, 0.9989, 0.04318, -0.01599, 0.9989, 0.04318, -0.01599, 0.01582, 0.002813, 0.9999, 0.01582, 0.002813, 0.9999, 0.01582, 0.002813, 0.9999, 0.01582, 0.002813, 0.9999, 0.01582, 0.002813, 0.9999, 0.01582, 0.002813, 0.9999, 0.01582, 0.002813, 0.9999, 0.01582, 0.002813, 0.9999, 0.7471, 0.6646, -0.01475, 0.7471, 0.6646, -0.01475, 0.7471, 0.6646, -0.01475, 0.7471, 0.6646, -0.01475, 0.7471, 0.6646, -0.01475, -0.06585, 0.8452, -0.5304, -0.06585, 0.8452, -0.5304, -0.06585, 0.8452, -0.5304, 0.813, -0.5822, -0.01029, 0.813, -0.5822, -0.01029, 0.813, -0.5822, -0.01029, 0.813, -0.5822, -0.01029, 0.813, -0.5822, -0.01029, -0.6645, -0.5858, -0.4641, -0.6645, -0.5858, -0.4641, -0.6645, -0.5858, -0.4641, -0.7255, 0.513, -0.4588, -0.7255, 0.513, -0.4588, -0.7255, 0.513, -0.4588, 0.7113, -0.516, -0.4773, 0.7113, -0.516, -0.4773, 0.7113, -0.516, -0.4773, 0.7113, -0.516, -0.4773, -0.9017, -0.03992, -0.4306, -0.9017, -0.03992, -0.4306, -0.9017, -0.03992, -0.4306, 0.9252, 0.2969, -0.2363, 0.9252, 0.2969, -0.2363, 0.9252, 0.2969, -0.2363, 0.949, -0.2138, -0.2319, 0.949, -0.2138, -0.2319, 0.949, -0.2138, -0.2319, 0.9752, 0.04172, -0.2174, 0.9752, 0.04172, -0.2174, 0.9752, 0.04172, -0.2174, 0.9752, 0.04172, -0.2174, 0.6488, 0.5826, -0.4896, 0.6488, 0.5826, -0.4896, 0.6488, 0.5826, -0.4896, 0.6488, 0.5826, -0.4896, 0.9595, -0.2789, -0.04032, 0.9595, -0.2789, -0.04032, 0.9595, -0.2789, -0.04032, 0.9595, -0.2789, -0.04032, 0.5856, -0.8102, -0.02461, 0.5856, -0.8102, -0.02461, 0.5856, -0.8102, -0.02461, 0.5856, -0.8102, -0.02461, -0.2156, -0.9765, 0.009059, -0.2156, -0.9765, 0.009059, -0.2156, -0.9765, 0.009059, -0.2156, -0.9765, 0.009059, -0.2156, 0.9765, 0.009059, -0.2156, 0.9765, 0.009059, -0.2156, 0.9765, 0.009059, -0.2156, 0.9765, 0.009059, 0.5856, 0.8102, -0.02461, 0.5856, 0.8102, -0.02461, 0.5856, 0.8102, -0.02461, 0.5856, 0.8102, -0.02461, 0.9595, 0.2789, -0.04032, 0.9595, 0.2789, -0.04032, 0.9595, 0.2789, -0.04032, 0.9595, 0.2789, -0.04032, -0.9595, 0.2789, 0.04032, -0.9595, 0.2789, 0.04032, -0.9595, 0.2789, 0.04032, -0.9595, 0.2789, 0.04032, -0.5856, 0.8102, 0.02461, -0.5856, 0.8102, 0.02461, -0.5856, 0.8102, 0.02461, -0.5856, 0.8102, 0.02461, 0.2314, 0.9728, -0.009727, 0.2314, 0.9728, -0.009727, 0.2314, 0.9728, -0.009727, 0.2314, 0.9728, -0.009727, 0.2314, -0.9728, -0.009727, 0.2314, -0.9728, -0.009727, 0.2314, -0.9728, -0.009727, 0.2314, -0.9728, -0.009727, -0.5856, -0.8102, 0.02461, -0.5856, -0.8102, 0.02461, -0.5856, -0.8102, 0.02461, -0.5856, -0.8102, 0.02461, -0.9595, -0.2789, 0.04032, -0.9595, -0.2789, 0.04032, -0.9595, -0.2789, 0.04032, -0.9595, -0.2789, 0.04032, -0.04199, 1.838e-08, -0.9991, -0.04199, 1.006e-07, -0.9991, -0.04199, 8.617e-08, -0.9991, -0.04199, 1.838e-08, -0.9991, 0.04199, -5.805e-08, 0.9991, 0.04199, -3.675e-08, 0.9991, 0.04199, -3.675e-08, 0.9991, 0.04199, -5.323e-08, 0.9991, -0.04199, 1.006e-07, -0.9991, -0.04199, 1.782e-07, -0.9991, -0.04199, 1.757e-07, -0.9991, -0.04199, 8.617e-08, -0.9991, 0.04199, -1.436e-07, 0.9991, 0.04199, -5.805e-08, 0.9991, 0.04199, -5.323e-08, 0.9991, 0.04199, -1.379e-07, 0.9991, -0.04199, 1.782e-07, -0.9991, -0.04199, 2.061e-07, -0.9991, -0.04199, 2.061e-07, -0.9991, -0.04199, 1.757e-07, -0.9991, 0.04199, -2.061e-07, 0.9991, 0.04199, -1.436e-07, 0.9991, 0.04199, -1.379e-07, 0.9991, 0.04199, -2.061e-07, 0.9991, -0.9894, 0.1393, 0.04158, -0.9894, 0.1393, 0.04158, -0.9894, 0.1393, 0.04158, -0.9894, 0.1393, 0.04158, -0.9894, -0.1393, 0.04158, -0.9894, -0.1393, 0.04158, -0.9894, -0.1393, 0.04158, -0.9894, -0.1393, 0.04158, -0.04199, 6.871e-08, -0.9991, -0.04199, 7.097e-08, -0.9991, -0.04199, 7.118e-08, -0.9991, -0.04199, 6.871e-08, -0.9991, 0.04199, -1.403e-07, 0.9991, 0.04199, -6.871e-08, 0.9991, 0.04199, -6.871e-08, 0.9991, 0.04199, -1.468e-07, 0.9991, -0.04199, 7.097e-08, -0.9991, -0.04199, 4.259e-08, -0.9991, -0.04199, 3.295e-08, -0.9991, -0.04199, 7.118e-08, -0.9991, 0.04199, -1.432e-07, 0.9991, 0.04199, -1.403e-07, 0.9991, 0.04199, -1.468e-07, 0.9991, 0.04199, -1.191e-07, 0.9991, -0.04199, 4.259e-08, -0.9991, -0.04199, 1.838e-08, -0.9991, -0.04199, 1.838e-08, -0.9991, -0.04199, 3.295e-08, -0.9991, 0.04199, -3.675e-08, 0.9991, 0.04199, -1.432e-07, 0.9991, 0.04199, -1.191e-07, 0.9991, 0.04199, -3.675e-08, 0.9991, 0.7071, -4.675e-08, 0.7071, 0.7071, -4.377e-08, 0.7071, 0.7071, -2.98e-09, 0.7071, 0.7071, -4.675e-08, 0.7071, 0.7071, -4.377e-08, 0.7071, 0.7071, 1.644e-09, 0.7071, 0.7071, 1.34e-08, 0.7071, 0.7071, -2.98e-09, 0.7071, 0.7071, 1.163e-08, -0.7071, 0.7071, 2.442e-09, -0.7071, 0.7071, 9.184e-09, -0.7071, 0.7071, 1.163e-08, -0.7071, 0.7071, 2.442e-09, -0.7071, 0.7071, -1.52e-09, -0.7071, 0.7071, -5.695e-09, -0.7071, 0.7071, 9.184e-09, -0.7071, -0.7071, -3.022e-08, -0.7071, -0.7071, -2.387e-08, -0.7071, -0.7071, -6.348e-09, -0.7071, -0.7071, -3.022e-08, -0.7071, -0.7071, -2.387e-08, -0.7071, -0.7071, 1.48e-08, -0.7071, -0.7071, 3.952e-09, -0.7071, -0.7071, -6.348e-09, -0.7071, -0.7071, -1.871e-08, 0.7071, -0.7071, -1.467e-08, 0.7071, -0.7071, -4.039e-09, 0.7071, -0.7071, -1.871e-08, 0.7071, -0.7071, -1.467e-08, 0.7071, -0.7071, 2.125e-08, 0.7071, -0.7071, 7.828e-09, 0.7071, -0.7071, -4.039e-09, 0.7071, -1.0, -4.012e-08, 0.0, -1.0, -2.006e-08, 0.0, -1.0, -2.006e-08, 0.0, -1.0, -4.012e-08, 0.0, -1.0, -2.006e-08, 0.0, -1.0, 3.095e-08, 0.0, -1.0, 3.095e-08, 0.0, -1.0, -2.006e-08, 0.0, -5.448e-08, 0.0, -1.0, -5.448e-08, 0.0, -1.0, -5.448e-08, 0.0, -1.0, -5.448e-08, 0.0, -1.0, -0.4885, 0.0, 0.8726, -0.4885, 0.0, 0.8726, -0.4885, 0.0, 0.8726, -0.4885, 0.0, 0.8726, 1.0, -4.012e-08, 0.0, 1.0, -2.006e-08, 0.0, 1.0, -2.006e-08, 0.0, 1.0, -4.012e-08, 0.0, 1.0, -2.006e-08, 0.0, 1.0, 3.095e-08, 0.0, 1.0, 3.095e-08, 0.0, 1.0, -2.006e-08, 0.0, 0.0, 0.0, 1.0, 0.0, 0.0, 1.0, 0.0, 0.0, 1.0, 0.0, 0.0, 1.0, -5.571e-08, 0.2614, -0.9652, -5.571e-08, 0.2614, -0.9652, -5.571e-08, 0.2614, -0.9652, -5.571e-08, 0.2614, -0.9652, -3.442e-08, 0.0, -1.0, -3.442e-08, 0.0, -1.0, -3.442e-08, 0.0, -1.0, -3.442e-08, 0.0, -1.0, -1.721e-08, 0.0, 1.0, -1.721e-08, 0.0, 1.0, -1.721e-08, 0.0, 1.0, -1.721e-08, 0.0, 1.0, -0.4885, 0.0, -0.8726, -0.4885, 0.0, -0.8726, -0.4885, 0.0, -0.8726, -0.4885, 0.0, -0.8726, 0.09485, -0.3505, 0.9318, 0.09485, -0.3505, 0.9318, 0.09485, -0.3505, 0.9318, 0.09485, -0.3505, 0.9318, -4.21e-08, -0.2964, -0.9551, -4.21e-08, -0.2964, -0.9551, -4.21e-08, -0.2964, -0.9551, -4.21e-08, -0.2964, -0.9551, 0.4885, 0.0, -0.8726, 0.4885, 0.0, -0.8726, 0.4885, 0.0, -0.8726, 0.4885, 0.0, -0.8726, 0.4885, 0.0, 0.8726, 0.4885, 0.0, 0.8726, 0.4885, 0.0, 0.8726, 0.4885, 0.0, 0.8726, -0.08284, 0.3061, 0.9484, -0.08284, 0.3061, 0.9484, -0.08284, 0.3061, 0.9484, -0.08284, 0.3061, 0.9484])] * 3)])
me_cube_015 = bpy.data.meshes.new('Cube.015')
me_cube_015.from_pydata([(-9.313e-10, 0.2003, -9.313e-10), (-0.03809, -0.1, 0.1), (-0.1, -0.1, 0.03809), (-0.1, -0.1, -0.03809), (-0.03809, -0.1, -0.1), (-0.03809, 0.1, -0.1), (-0.1, 0.1, -0.03809), (0.1, -0.1, 0.03809), (0.03809, -0.1, 0.1), (0.03809, 0.1, 0.1), (0.1, 0.1, 0.03809), (0.03809, -0.1, -0.1), (0.1, -0.1, -0.03809), (0.1, 0.1, -0.03809), (0.03809, 0.1, -0.1), (-0.1, -0.03395, 0.03809), (-0.05526, 0.1449, 0.02105), (-0.1, 0.1, -0.02453), (-0.02105, 0.1449, 0.05526), (-0.03809, -0.03395, 0.1), (0.02453, 0.1, 0.1)], [], [(18, 20, 9, 0), (12, 13, 10, 7), (14, 5, 0), (6, 17, 16, 0), (4, 5, 14, 11), (2, 15, 17, 6, 3), (5, 4, 3, 6), (13, 12, 11, 14), (9, 8, 7, 10), (3, 4, 11, 12, 7, 8, 1, 2), (9, 10, 0), (13, 14, 0), (5, 6, 0), (1, 19, 15, 2), (10, 13, 0), (8, 9, 20, 19, 1), (15, 16, 17), (18, 19, 20), (18, 16, 15, 19), (16, 18, 0)])
me_cube_015.polygons.foreach_set('use_smooth', [True] * 20)
_k = set([(0, 5), (0, 6), (0, 9), (0, 10), (0, 13), (0, 14), (0, 16), (0, 18), (1, 2), (1, 8), (1, 19), (2, 3), (2, 15), (3, 4), (3, 6), (4, 5), (4, 11), (5, 6), (5, 14), (6, 17), (7, 8), (7, 10), (7, 12), (8, 9), (9, 10), (9, 20), (10, 13), (11, 12), (11, 14), (12, 13), (13, 14), (15, 16), (15, 17), (15, 19), (16, 17), (16, 18), (18, 19), (18, 20), (19, 20)])
me_cube_015.attributes.new('sharp_edge', 'BOOLEAN', 'EDGE').data.foreach_set('value', [ (min(e.vertices), max(e.vertices)) in _k for e in me_cube_015.edges])
_uv = me_cube_015.uv_layers.new(name='UVMap')
_uv.uv.foreach_set('vector', [0.531, 0.682, 0.5259, 0.6903, 0.5243, 0.6903, 0.5286, 0.6717, 0.55, 0.7114, 0.55, 0.685, 0.5561, 0.685, 0.5561, 0.7114, 0.5173, 0.685, 0.5111, 0.685, 0.5061, 0.6717, 0.54, 0.6762, 0.54, 0.6776, 0.5349, 0.6785, 0.5286, 0.6717, 0.5111, 0.7114, 0.5111, 0.685, 0.5173, 0.685, 0.5173, 0.7114, 0.495, 0.7114, 0.495, 0.7027, 0.5001, 0.685, 0.5012, 0.685, 0.5012, 0.7114, 0.5111, 0.685, 0.5111, 0.7114, 0.5012, 0.7114, 0.5012, 0.685, 0.55, 0.685, 0.55, 0.7114, 0.54, 0.7114, 0.54, 0.685, 0.5243, 0.6903, 0.5243, 0.7071, 0.5173, 0.7008, 0.5173, 0.684, 0.5395, 0.7142, 0.5395, 0.7258, 0.5334, 0.7329, 0.5234, 0.7329, 0.5173, 0.7258, 0.5173, 0.7142, 0.5234, 0.7071, 0.5334, 0.7071, 0.5243, 0.6903, 0.5173, 0.684, 0.5286, 0.6717, 0.55, 0.685, 0.54, 0.685, 0.545, 0.6717, 0.5111, 0.685, 0.5012, 0.685, 0.5061, 0.6717, 0.533, 0.7071, 0.533, 0.7016, 0.54, 0.6952, 0.54, 0.7008, 0.5173, 0.684, 0.5173, 0.6762, 0.5286, 0.6717, 0.5243, 0.7071, 0.5243, 0.6903, 0.5259, 0.6903, 0.533, 0.7016, 0.533, 0.7071, 0.54, 0.6952, 0.5349, 0.6785, 0.54, 0.6776, 0.531, 0.682, 0.533, 0.7016, 0.5259, 0.6903, 0.531, 0.682, 0.5349, 0.6785, 0.54, 0.6952, 0.533, 0.7016, 0.5349, 0.6785, 0.531, 0.682, 0.5286, 0.6717])
me_cube_015.materials.append(mat_ammobox)
me_cube_015.use_remesh_preserve_volume = False
me_cube_015.use_remesh_preserve_attributes = False
me_cube_015.use_mirror_vertex_groups = False
me_cube_015.update()
me_cube_015.normals_split_custom_set([tuple(v) for v in zip(*[iter([0.0, 0.7061, 0.7081, 0.0, 0.7061, 0.7081, 0.0, 0.7061, 0.7081, 0.0, 0.7061, 0.7081, 1.0, 0.0, 0.0, 1.0, 0.0, 0.0, 1.0, 0.0, 0.0, 1.0, 0.0, 0.0, 0.0, 0.7061, -0.7081, 0.0, 0.7061, -0.7081, 0.0, 0.7061, -0.7081, -0.7081, 0.7061, -2.73e-07, -0.7081, 0.7061, -2.73e-07, -0.7081, 0.7061, -2.73e-07, -0.7081, 0.7061, -2.73e-07, 0.0, 0.0, -1.0, 0.0, 0.0, -1.0, 0.0, 0.0, -1.0, 0.0, 0.0, -1.0, -1.0, 2.952e-07, 1.079e-06, -1.0, 2.952e-07, 1.079e-06, -1.0, 2.952e-07, 1.079e-06, -1.0, 2.952e-07, 1.079e-06, -1.0, 2.952e-07, 1.079e-06, -0.7071, 0.0, -0.7071, -0.7071, 0.0, -0.7071, -0.7071, 0.0, -0.7071, -0.7071, 0.0, -0.7071, 0.7071, 0.0, -0.7071, 0.7071, 0.0, -0.7071, 0.7071, 0.0, -0.7071, 0.7071, 0.0, -0.7071, 0.7071, 0.0, 0.7071, 0.7071, 0.0, 0.7071, 0.7071, 0.0, 0.7071, 0.7071, 0.0, 0.7071, 0.0, -1.0, -2.88e-08, 0.0, -1.0, -2.88e-08, 0.0, -1.0, -2.88e-08, 0.0, -1.0, -2.88e-08, 0.0, -1.0, -2.88e-08, 0.0, -1.0, -2.88e-08, 0.0, -1.0, -2.88e-08, 0.0, -1.0, -2.88e-08, 0.5066, 0.6976, 0.5066, 0.5066, 0.6976, 0.5066, 0.5066, 0.6976, 0.5066, 0.5066, 0.6976, -0.5066, 0.5066, 0.6976, -0.5066, 0.5066, 0.6976, -0.5066, -0.5066, 0.6976, -0.5066, -0.5066, 0.6976, -0.5066, -0.5066, 0.6976, -0.5066, -0.7071, 3.785e-06, 0.7071, -0.7071, 3.785e-06, 0.7071, -0.7071, 3.785e-06, 0.7071, -0.7071, 3.785e-06, 0.7071, 0.7081, 0.7061, 0.0, 0.7081, 0.7061, 0.0, 0.7081, 0.7061, 0.0, -2.066e-06, 6.761e-07, 1.0, -2.066e-06, 6.761e-07, 1.0, -2.066e-06, 6.761e-07, 1.0, -2.066e-06, 6.761e-07, 1.0, -2.066e-06, 6.761e-07, 1.0, -0.8031, 0.2524, 0.5398, -0.8031, 0.2524, 0.5398, -0.8031, 0.2524, 0.5398, -0.5398, 0.2524, 0.8031, -0.5398, 0.2524, 0.8031, -0.5398, 0.2524, 0.8031, -0.6869, 0.2373, 0.6869, -0.6869, 0.2373, 0.6869, -0.6869, 0.2373, 0.6869, -0.6869, 0.2373, 0.6869, -0.5066, 0.6976, 0.5066, -0.5066, 0.6976, 0.5066, -0.5066, 0.6976, 0.5066])] * 3)])

# ---- objects
ob_light = bpy.data.objects.new('Light', light_light)
ob_camera = bpy.data.objects.new('Camera', cam_camera)
ob_ammo_box = bpy.data.objects.new('Ammo Box', me_cube_016)
ob_bullet = bpy.data.objects.new('bullet', me_cube_015)

# ---- transforms, parenting, visibility, modifiers, constraints
ob_light.location = (4.076, 1.005, 5.904)
ob_light.rotation_euler = (0.6503, 0.05522, 1.866)
ob_light.lock_rotations_4d = False
ob_light.empty_display_type = 'ARROWS'
ob_light.color = (0.0, 0.0, 0.0, 0.0)
ob_light.lineart.crease_threshold = 0.0
ob_camera.location = (7.359, -6.926, 4.958)
ob_camera.rotation_euler = (1.109, 0.0, 0.8149)
ob_camera.lock_rotations_4d = False
ob_camera.empty_display_type = 'ARROWS'
ob_camera.color = (0.0, 0.0, 0.0, 0.0)
ob_camera.display_type = 'WIRE'
ob_camera.lineart.crease_threshold = 0.0
ob_ammo_box.location = (0.2439, -0.0866, 0.8894)
ob_ammo_box.rotation_euler = (1.571, -0.0, -1.06)
ob_ammo_box.scale = (10.79, 8.613, 10.79)
ob_ammo_box.color = (0.8, 0.8, 0.8, 1.0)
ob_ammo_box.lineart.crease_threshold = 0.0
ob_bullet.location = (-1.376, -0.6349, 0.4034)
ob_bullet.rotation_euler = (1.513, 0.02456, 0.354)
ob_bullet.scale = (1.567, 3.146, 1.567)
ob_bullet.color = (0.8, 0.8, 0.8, 1.0)
ob_bullet.lineart.crease_threshold = 0.0

# ---- collection membership
col_collection.objects.link(ob_light)
col_collection.objects.link(ob_camera)
col_collection.objects.link(ob_ammo_box)
col_collection.objects.link(ob_bullet)

# ---- scene / render settings (as saved in the file)
scene.camera = ob_camera
scene.frame_start = 1; scene.frame_end = 250; scene.frame_set(1)
scene.render.engine = 'BLENDER_EEVEE_NEXT'
scene.cycles.use_denoising = False
scene.cycles.samples = 128
scene.cycles.sampling_pattern = 'TABULATED_SOBOL'
scene.cycles.use_adaptive_sampling = False
scene.cycles.use_light_tree = False
scene.view_settings.view_transform = 'Filmic'
bpy.context.view_layer.update()
